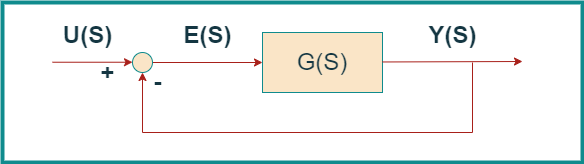

The diagram above was exported from draw.io. Its source (the exported page's mxGraphModel, read from the mxfile embedded in the PNG):
<mxGraphModel dx="1105" dy="586" grid="1" gridSize="10" guides="1" tooltips="1" connect="1" arrows="1" fold="1" page="1" pageScale="1" pageWidth="850" pageHeight="1100" math="0" shadow="0">
  <root>
    <mxCell id="0" />
    <mxCell id="1" parent="0" />
    <mxCell id="F-tnIF-JVcBXnZxA-ZYy-1" value="&lt;font style=&quot;font-size: 24px;&quot;&gt;G(S)&lt;/font&gt;" style="rounded=0;whiteSpace=wrap;html=1;fillColor=#FAE5C7;strokeColor=#0F8B8D;labelBackgroundColor=none;fontColor=#143642;" vertex="1" parent="1">
      <mxGeometry x="360" y="160" width="120" height="60" as="geometry" />
    </mxCell>
    <mxCell id="F-tnIF-JVcBXnZxA-ZYy-3" value="" style="endArrow=classic;html=1;rounded=0;labelBackgroundColor=none;strokeColor=#A8201A;fontColor=default;" edge="1" parent="1">
      <mxGeometry width="50" height="50" relative="1" as="geometry">
        <mxPoint x="150" y="189.73" as="sourcePoint" />
        <mxPoint x="230" y="189.73" as="targetPoint" />
      </mxGeometry>
    </mxCell>
    <mxCell id="F-tnIF-JVcBXnZxA-ZYy-4" value="" style="endArrow=classic;html=1;rounded=0;entryX=0;entryY=0.5;entryDx=0;entryDy=0;labelBackgroundColor=none;strokeColor=#A8201A;fontColor=default;" edge="1" parent="1" source="F-tnIF-JVcBXnZxA-ZYy-2" target="F-tnIF-JVcBXnZxA-ZYy-1">
      <mxGeometry width="50" height="50" relative="1" as="geometry">
        <mxPoint x="210" y="189.5" as="sourcePoint" />
        <mxPoint x="290" y="189.5" as="targetPoint" />
      </mxGeometry>
    </mxCell>
    <mxCell id="F-tnIF-JVcBXnZxA-ZYy-2" value="" style="ellipse;whiteSpace=wrap;html=1;aspect=fixed;labelBackgroundColor=none;fillColor=#FAE5C7;strokeColor=#0F8B8D;fontColor=#143642;" vertex="1" parent="1">
      <mxGeometry x="230" y="180" width="20" height="20" as="geometry" />
    </mxCell>
    <mxCell id="F-tnIF-JVcBXnZxA-ZYy-6" value="" style="endArrow=classic;html=1;rounded=0;labelBackgroundColor=none;strokeColor=#A8201A;fontColor=default;" edge="1" parent="1">
      <mxGeometry width="50" height="50" relative="1" as="geometry">
        <mxPoint x="480" y="189.47" as="sourcePoint" />
        <mxPoint x="620" y="189" as="targetPoint" />
      </mxGeometry>
    </mxCell>
    <mxCell id="F-tnIF-JVcBXnZxA-ZYy-7" value="" style="endArrow=classic;html=1;rounded=0;entryX=0.5;entryY=1;entryDx=0;entryDy=0;labelBackgroundColor=none;strokeColor=#A8201A;fontColor=default;" edge="1" parent="1" target="F-tnIF-JVcBXnZxA-ZYy-2">
      <mxGeometry width="50" height="50" relative="1" as="geometry">
        <mxPoint x="570" y="190" as="sourcePoint" />
        <mxPoint x="230" y="260" as="targetPoint" />
        <Array as="points">
          <mxPoint x="570" y="260" />
          <mxPoint x="240" y="260" />
        </Array>
      </mxGeometry>
    </mxCell>
    <mxCell id="F-tnIF-JVcBXnZxA-ZYy-8" value="&lt;b&gt;&lt;font style=&quot;font-size: 24px;&quot;&gt;Y(S)&lt;/font&gt;&lt;/b&gt;" style="text;html=1;align=center;verticalAlign=middle;resizable=0;points=[];autosize=1;strokeColor=none;fillColor=none;labelBackgroundColor=none;fontColor=#143642;" vertex="1" parent="1">
      <mxGeometry x="515" y="143" width="70" height="40" as="geometry" />
    </mxCell>
    <mxCell id="F-tnIF-JVcBXnZxA-ZYy-9" value="&lt;b&gt;&lt;font style=&quot;font-size: 24px;&quot;&gt;U(S)&lt;/font&gt;&lt;/b&gt;" style="text;html=1;align=center;verticalAlign=middle;resizable=0;points=[];autosize=1;strokeColor=none;fillColor=none;labelBackgroundColor=none;fontColor=#143642;" vertex="1" parent="1">
      <mxGeometry x="150" y="143" width="70" height="40" as="geometry" />
    </mxCell>
    <mxCell id="F-tnIF-JVcBXnZxA-ZYy-10" value="&lt;b&gt;&lt;font style=&quot;font-size: 24px;&quot;&gt;-&lt;/font&gt;&lt;/b&gt;" style="text;html=1;align=center;verticalAlign=middle;resizable=0;points=[];autosize=1;strokeColor=none;fillColor=none;labelBackgroundColor=none;fontColor=#143642;" vertex="1" parent="1">
      <mxGeometry x="240" y="190" width="30" height="40" as="geometry" />
    </mxCell>
    <mxCell id="F-tnIF-JVcBXnZxA-ZYy-11" value="&lt;b&gt;&lt;font style=&quot;font-size: 24px;&quot;&gt;+&lt;br&gt;&lt;/font&gt;&lt;/b&gt;" style="text;html=1;align=center;verticalAlign=middle;resizable=0;points=[];autosize=1;strokeColor=none;fillColor=none;labelBackgroundColor=none;fontColor=#143642;" vertex="1" parent="1">
      <mxGeometry x="185" y="180" width="40" height="40" as="geometry" />
    </mxCell>
    <mxCell id="F-tnIF-JVcBXnZxA-ZYy-12" value="&lt;b&gt;&lt;font style=&quot;font-size: 24px;&quot;&gt;E(S)&lt;/font&gt;&lt;/b&gt;" style="text;html=1;align=center;verticalAlign=middle;resizable=0;points=[];autosize=1;strokeColor=none;fillColor=none;labelBackgroundColor=none;fontColor=#143642;" vertex="1" parent="1">
      <mxGeometry x="270" y="143" width="70" height="40" as="geometry" />
    </mxCell>
    <mxCell id="F-tnIF-JVcBXnZxA-ZYy-14" value="" style="rounded=0;whiteSpace=wrap;html=1;fillColor=none;labelBackgroundColor=none;strokeColor=#0F8B8D;fontColor=#143642;strokeWidth=4;" vertex="1" parent="1">
      <mxGeometry x="100" y="130" width="580" height="160" as="geometry" />
    </mxCell>
  </root>
</mxGraphModel>